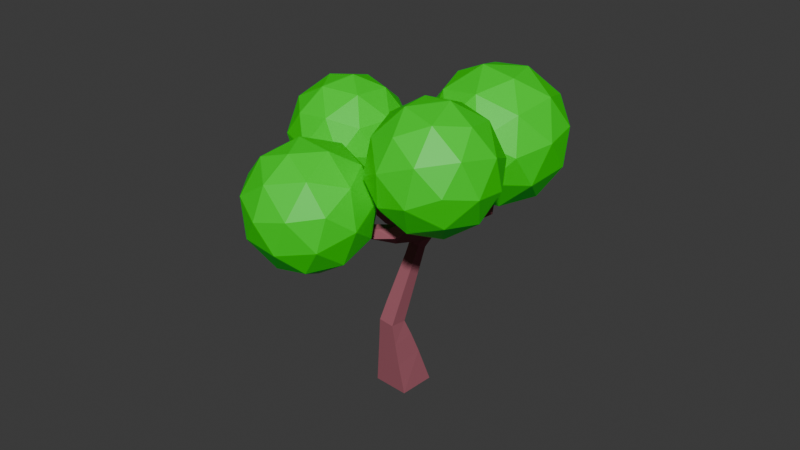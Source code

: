 # Source: Tree2.blend  (saved by Blender 4.3.34; exported with 4.5.12 LTS)
import bpy
from mathutils import Matrix  # noqa: F401  (used for matrix-valued properties, if any)

bpy.ops.wm.read_factory_settings(use_empty=True)
scene = bpy.context.scene
scene.name = 'Scene'

# ---- collections
col_collection = bpy.data.collections.new('Collection'); scene.collection.children.link(col_collection)

# ---- materials (node trees are filled in below, after node groups)
mat_material_001 = bpy.data.materials.new('Material.001')
mat_leave = bpy.data.materials.new('leave')

# ---- material node trees
mat_material_001.use_nodes = True; mat_material_001.node_tree.nodes.clear()
_N = mat_material_001.node_tree.nodes; _L = mat_material_001.node_tree.links
n0 = _N.new('ShaderNodeBsdfPrincipled'); n0.name = 'Principled BSDF'; n0.location = (10, 300)
n0.inputs[0].default_value = (0.3435, 0.1097, 0.1402, 1.0)
n0.inputs[2].default_value = 1.0
n0.inputs[3].default_value = 1.0
n1 = _N.new('ShaderNodeOutputMaterial'); n1.name = 'Material Output'; n1.location = (300, 300)
_L.new(n0.outputs[0], n1.inputs[0])
n1.is_active_output = True
mat_leave.use_nodes = True; mat_leave.node_tree.nodes.clear()
_N = mat_leave.node_tree.nodes; _L = mat_leave.node_tree.links
n0 = _N.new('ShaderNodeBsdfPrincipled'); n0.name = 'Principled BSDF'; n0.location = (10, 300)
n0.inputs[0].default_value = (0.001419, 0.8004, 0.0, 1.0)
n1 = _N.new('ShaderNodeOutputMaterial'); n1.name = 'Material Output'; n1.location = (300, 300)
_L.new(n0.outputs[0], n1.inputs[0])
n1.is_active_output = True

# ---- world
world_world = bpy.data.worlds.new('World'); scene.world = world_world
world_world.use_nodes = True; world_world.node_tree.nodes.clear()
_N = world_world.node_tree.nodes; _L = world_world.node_tree.links
n0 = _N.new('ShaderNodeOutputWorld'); n0.name = 'World Output'; n0.location = (300, 300)
n1 = _N.new('ShaderNodeBackground'); n1.name = 'Background'; n1.location = (10, 300)
n1.inputs[0].default_value = (0.05088, 0.05088, 0.05088, 1.0)
_L.new(n1.outputs[0], n0.inputs[0])
n0.is_active_output = True
world_world.color = (0.05088, 0.05088, 0.05088)
world_world.sun_shadow_jitter_overblur = 0.0

# ---- meshes
me_cube_001 = bpy.data.meshes.new('Cube.001')
me_cube_001.from_pydata([(0.2308, -0.2658, -0.001387), (-0.2675, -0.2223, -0.0051), (-0.2308, 0.2658, 0.001387), (0.2675, 0.2223, 0.0051), (-0.3469, 0.04241, 2.211), (-0.3996, 0.2094, 2.227), (-0.3078, 0.2236, 2.377), (-0.2551, 0.0566, 2.36), (0.7931, 0.7501, 2.498), (0.903, 0.6234, 2.512), (0.7957, 0.5411, 2.612), (0.6858, 0.6677, 2.598), (1.112, -0.7426, 3.129), (1.112, -0.8263, 3.129), (1.059, -0.8266, 3.194), (1.059, -0.743, 3.194), (-0.1611, -1.525, 3.021), (-0.2256, -1.472, 3.021), (-0.2012, -1.443, 3.095), (-0.1367, -1.496, 3.095), (0.0844, -0.3291, 1.011), (-0.1387, -0.3104, 1.022), (-0.1208, -0.08738, 1.008), (0.1024, -0.1061, 0.9962), (-0.7337, -0.2763, 2.729), (-0.7922, -0.1661, 2.759), (-0.7019, -0.1422, 2.847), (-0.6434, -0.2524, 2.817), (0.7888, 0.8627, 3.143), (0.8455, 0.8036, 3.159), (0.7842, 0.7486, 3.173), (0.7275, 0.8077, 3.156), (-0.4448, -0.03778, 2.341), (-0.5195, 0.1031, 2.38), (-0.4041, 0.1336, 2.492), (-0.3293, -0.007221, 2.454), (-0.5233, -0.1026, 2.446), (-0.5936, 0.02997, 2.483), (-0.485, 0.05872, 2.588), (-0.4146, -0.07382, 2.552), (-0.5964, -0.1629, 2.544), (-0.6626, -0.03814, 2.578), (-0.5603, -0.01108, 2.678), (-0.4941, -0.1359, 2.644), (-0.6662, -0.2206, 2.638), (-0.7285, -0.1032, 2.67), (-0.6323, -0.07773, 2.764), (-0.57, -0.1951, 2.732), (0.03412, 0.08293, 2.084), (0.01377, 0.2376, 2.115), (0.0546, 0.2415, 2.252), (0.07949, 0.08788, 2.259), (-0.08783, 0.07897, 2.144), (-0.1025, 0.2315, 2.144), (-0.05873, 0.2357, 2.291), (-0.04411, 0.08316, 2.291), (-0.2126, 0.06148, 2.176), (-0.2283, 0.225, 2.176), (-0.1814, 0.2295, 2.333), (-0.1658, 0.06597, 2.333), (0.2074, 0.3144, 2.146), (0.2879, 0.2008, 2.146), (0.23, 0.1384, 2.269), (0.1571, 0.2787, 2.271), (0.3107, 0.3909, 2.206), (0.3943, 0.273, 2.206), (0.3421, 0.236, 2.336), (0.2585, 0.3539, 2.336), (0.4209, 0.4726, 2.271), (0.5078, 0.3501, 2.271), (0.4535, 0.3116, 2.406), (0.3666, 0.4341, 2.406), (0.5358, 0.5577, 2.338), (0.6261, 0.4305, 2.338), (0.5698, 0.3905, 2.478), (0.4795, 0.5178, 2.478), (0.6545, 0.6456, 2.408), (0.7483, 0.5135, 2.408), (0.6897, 0.4719, 2.553), (0.5959, 0.6041, 2.553), (0.57, -0.7208, 2.653), (0.5709, -0.8558, 2.653), (0.4855, -0.8564, 2.758), (0.4845, -0.7214, 2.758), (0.6653, -0.7246, 2.737), (0.6662, -0.8506, 2.737), (0.5864, -0.8512, 2.834), (0.5855, -0.7252, 2.834), (0.7503, -0.728, 2.812), (0.7512, -0.846, 2.812), (0.6765, -0.8465, 2.903), (0.6757, -0.7286, 2.903), (0.8293, -0.7312, 2.881), (0.8301, -0.8417, 2.881), (0.7602, -0.8421, 2.967), (0.7594, -0.7317, 2.967), (0.9041, -0.7342, 2.947), (0.9049, -0.8376, 2.947), (0.8394, -0.838, 3.027), (0.8387, -0.7347, 3.027), (0.9757, -0.7371, 3.01), (0.9764, -0.8337, 3.01), (0.9153, -0.8341, 3.084), (0.9146, -0.7376, 3.084), (1.045, -0.7399, 3.07), (1.045, -0.8299, 3.07), (0.9884, -0.8303, 3.14), (0.9878, -0.7403, 3.14), (0.3219, -0.9811, 2.617), (0.2168, -0.8945, 2.617), (0.2565, -0.8463, 2.738), (0.3616, -0.933, 2.738), (0.246, -1.067, 2.68), (0.1473, -0.9852, 2.68), (0.1846, -0.94, 2.794), (0.2833, -1.021, 2.794), (0.1783, -1.143, 2.737), (0.08533, -1.066, 2.737), (0.1205, -1.024, 2.844), (0.2135, -1.1, 2.844), (0.1155, -1.214, 2.789), (0.02774, -1.141, 2.789), (0.0609, -1.101, 2.891), (0.1486, -1.173, 2.891), (0.05594, -1.281, 2.839), (-0.02679, -1.213, 2.839), (0.00449, -1.175, 2.935), (0.08722, -1.243, 2.935), (-0.001034, -1.345, 2.887), (-0.07898, -1.281, 2.887), (-0.04951, -1.245, 2.977), (0.02844, -1.309, 2.977), (-0.05598, -1.407, 2.933), (-0.1293, -1.346, 2.933), (-0.1016, -1.313, 3.018), (-0.02825, -1.373, 3.018), (-0.1092, -1.467, 2.978), (-0.1781, -1.41, 2.978), (-0.1521, -1.379, 3.057), (-0.0832, -1.435, 3.057), (0.2364, 0.05883, 2.142), (0.1048, 0.02381, 2.142), (0.2683, -0.05808, 2.195), (0.1352, -0.0935, 2.195), (0.121, -0.03998, 2.321), (0.2541, -0.004566, 2.321), (0.301, -0.1779, 2.248), (0.1664, -0.2138, 2.248), (0.152, -0.1596, 2.376), (0.2867, -0.1238, 2.376), (0.3343, -0.2997, 2.303), (0.198, -0.336, 2.303), (0.1835, -0.2812, 2.432), (0.3197, -0.245, 2.432), (0.3679, -0.423, 2.358), (0.2301, -0.4597, 2.358), (0.2154, -0.4043, 2.489), (0.3532, -0.3676, 2.489), (0.4019, -0.5475, 2.414), (0.2625, -0.5846, 2.414), (0.2476, -0.5285, 2.546), (0.387, -0.4914, 2.546), (0.4361, -0.6729, 2.47), (0.2951, -0.7104, 2.47), (0.28, -0.6538, 2.604), (0.421, -0.6162, 2.604), (0.11, -0.2336, 1.273), (-0.09348, -0.2145, 1.294), (-0.08206, -0.02056, 1.227), (0.1214, -0.03967, 1.207), (0.1273, -0.1661, 1.451), (-0.06232, -0.1483, 1.47), (-0.05168, 0.03242, 1.408), (0.1379, 0.01461, 1.389), (0.1429, -0.1053, 1.611), (-0.03427, -0.08871, 1.629), (-0.02432, 0.08012, 1.571), (0.1528, 0.06348, 1.553), (0.1574, -0.04859, 1.76), (-0.008057, -0.03304, 1.777), (0.001239, 0.1247, 1.722), (0.1667, 0.1091, 1.706), (0.1713, 0.005384, 1.902), (0.01687, 0.01989, 1.918), (0.02554, 0.1671, 1.867), (0.18, 0.1526, 1.851), (0.1846, 0.05723, 2.038), (0.04888, 0.2078, 2.006), (0.1927, 0.1943, 1.991), (0.1628, -0.2935, 0.4173), (-0.2113, -0.2608, 0.4173), (-0.1793, 0.1055, 0.4935), (0.1949, 0.07284, 0.4935), (0.1205, -0.3117, 0.7224), (-0.1728, -0.286, 0.7224), (-0.1477, 0.001142, 0.7822), (0.1456, -0.02448, 0.7822), (0.796, 0.7912, 2.71), (0.8929, 0.6901, 2.738), (0.7881, 0.596, 2.761), (0.6911, 0.6971, 2.733), (0.7939, 0.812, 2.836), (0.8791, 0.7232, 2.861), (0.787, 0.6405, 2.881), (0.7017, 0.7293, 2.857), (0.792, 0.8302, 2.946), (0.867, 0.7521, 2.968), (0.786, 0.6794, 2.986), (0.711, 0.7575, 2.965), (0.7904, 0.847, 3.048), (0.8559, 0.7787, 3.067), (0.7851, 0.7151, 3.083), (0.7195, 0.7834, 3.064), (0.2308, -0.2658, -0.001387), (-0.2675, -0.2223, -0.0051), (-0.2308, 0.2658, 0.001387), (0.2675, 0.2223, 0.0051)], [], [(24, 25, 45, 44), (47, 44, 40, 43), (46, 47, 43, 42), (45, 46, 42, 41), (163, 108, 109), (44, 45, 41, 40), (43, 40, 36, 39), (42, 43, 39, 38), (41, 42, 38, 37), (40, 41, 37, 36), (39, 36, 32, 35), (38, 39, 35, 34), (60, 49, 50, 63), (37, 38, 34, 33), (186, 188, 61, 140), (36, 37, 33, 32), (80, 81, 162), (35, 32, 4, 7), (34, 35, 7, 6), (33, 34, 6, 5), (187, 49, 60, 188), (48, 141, 51), (82, 83, 110, 111), (81, 82, 111, 108), (164, 163, 109, 110), (140, 61, 62), (32, 33, 5, 4), (31, 30, 29, 28), (188, 60, 61), (27, 26, 25, 24), (19, 18, 17, 16), (187, 48, 49), (15, 14, 13, 12), (83, 165, 164, 110), (162, 81, 108, 163), (51, 62, 63, 50), (80, 162, 165, 83), (186, 140, 141, 48), (25, 26, 46, 45), (26, 27, 47, 46), (27, 24, 44, 47), (52, 53, 49, 48), (53, 54, 50, 49), (54, 55, 51, 50), (55, 52, 48, 51), (56, 57, 53, 52), (57, 58, 54, 53), (58, 59, 55, 54), (59, 56, 52, 55), (4, 5, 57, 56), (5, 6, 58, 57), (6, 7, 59, 58), (7, 4, 56, 59), (64, 65, 61, 60), (65, 66, 62, 61), (66, 67, 63, 62), (67, 64, 60, 63), (68, 69, 65, 64), (69, 70, 66, 65), (70, 71, 67, 66), (71, 68, 64, 67), (72, 73, 69, 68), (73, 74, 70, 69), (74, 75, 71, 70), (75, 72, 68, 71), (76, 77, 73, 72), (77, 78, 74, 73), (78, 79, 75, 74), (79, 76, 72, 75), (8, 9, 77, 76), (9, 10, 78, 77), (10, 11, 79, 78), (11, 8, 76, 79), (84, 85, 81, 80), (85, 86, 82, 81), (86, 87, 83, 82), (87, 84, 80, 83), (88, 89, 85, 84), (89, 90, 86, 85), (90, 91, 87, 86), (91, 88, 84, 87), (92, 93, 89, 88), (93, 94, 90, 89), (94, 95, 91, 90), (95, 92, 88, 91), (96, 97, 93, 92), (97, 98, 94, 93), (98, 99, 95, 94), (99, 96, 92, 95), (100, 101, 97, 96), (101, 102, 98, 97), (102, 103, 99, 98), (103, 100, 96, 99), (104, 105, 101, 100), (105, 106, 102, 101), (106, 107, 103, 102), (107, 104, 100, 103), (12, 13, 105, 104), (13, 14, 106, 105), (14, 15, 107, 106), (15, 12, 104, 107), (112, 113, 109, 108), (113, 114, 110, 109), (114, 115, 111, 110), (115, 112, 108, 111), (116, 117, 113, 112), (117, 118, 114, 113), (118, 119, 115, 114), (119, 116, 112, 115), (120, 121, 117, 116), (121, 122, 118, 117), (122, 123, 119, 118), (123, 120, 116, 119), (124, 125, 121, 120), (125, 126, 122, 121), (126, 127, 123, 122), (127, 124, 120, 123), (128, 129, 125, 124), (129, 130, 126, 125), (130, 131, 127, 126), (131, 128, 124, 127), (132, 133, 129, 128), (133, 134, 130, 129), (134, 135, 131, 130), (135, 132, 128, 131), (136, 137, 133, 132), (137, 138, 134, 133), (138, 139, 135, 134), (139, 136, 132, 135), (16, 17, 137, 136), (17, 18, 138, 137), (18, 19, 139, 138), (19, 16, 136, 139), (142, 143, 141, 140), (143, 144, 51, 141), (144, 145, 62, 51), (145, 142, 140, 62), (146, 147, 143, 142), (147, 148, 144, 143), (148, 149, 145, 144), (149, 146, 142, 145), (150, 151, 147, 146), (151, 152, 148, 147), (152, 153, 149, 148), (153, 150, 146, 149), (154, 155, 151, 150), (155, 156, 152, 151), (156, 157, 153, 152), (157, 154, 150, 153), (158, 159, 155, 154), (159, 160, 156, 155), (160, 161, 157, 156), (161, 158, 154, 157), (162, 163, 159, 158), (163, 164, 160, 159), (164, 165, 161, 160), (165, 162, 158, 161), (166, 167, 21, 20), (167, 168, 22, 21), (168, 169, 23, 22), (169, 166, 20, 23), (170, 171, 167, 166), (171, 172, 168, 167), (172, 173, 169, 168), (173, 170, 166, 169), (174, 175, 171, 170), (175, 176, 172, 171), (176, 177, 173, 172), (177, 174, 170, 173), (178, 179, 175, 174), (179, 180, 176, 175), (180, 181, 177, 176), (181, 178, 174, 177), (182, 183, 179, 178), (183, 184, 180, 179), (184, 185, 181, 180), (185, 182, 178, 181), (186, 48, 183, 182), (48, 187, 184, 183), (187, 188, 185, 184), (188, 186, 182, 185), (189, 190, 1, 0), (190, 191, 2, 1), (191, 192, 3, 2), (192, 189, 0, 3), (193, 194, 190, 189), (194, 195, 191, 190), (195, 196, 192, 191), (196, 193, 189, 192), (20, 21, 194, 193), (21, 22, 195, 194), (22, 23, 196, 195), (23, 20, 193, 196), (197, 198, 9, 8), (198, 199, 10, 9), (199, 200, 11, 10), (200, 197, 8, 11), (201, 202, 198, 197), (202, 203, 199, 198), (203, 204, 200, 199), (204, 201, 197, 200), (205, 206, 202, 201), (206, 207, 203, 202), (207, 208, 204, 203), (208, 205, 201, 204), (209, 210, 206, 205), (210, 211, 207, 206), (211, 212, 208, 207), (212, 209, 205, 208), (28, 29, 210, 209), (29, 30, 211, 210), (30, 31, 212, 211), (31, 28, 209, 212), (213, 214, 215, 216)])
me_cube_001.materials.append(mat_material_001)
me_cube_001.update()
me_icosphere = bpy.data.meshes.new('Icosphere')
me_icosphere.from_pydata([(0.0, 0.0, -1.0), (0.7236, -0.5257, -0.4472), (-0.2764, -0.8506, -0.4472), (-0.8944, 0.0, -0.4472), (-0.2764, 0.8506, -0.4472), (0.7236, 0.5257, -0.4472), (0.2764, -0.8506, 0.4472), (-0.7236, -0.5257, 0.4472), (-0.7236, 0.5257, 0.4472), (0.2764, 0.8506, 0.4472), (0.8944, 0.0, 0.4472), (0.0, 0.0, 1.0), (-0.1625, -0.5, -0.8507), (0.4253, -0.309, -0.8507), (0.2629, -0.809, -0.5257), (0.8506, 0.0, -0.5257), (0.4253, 0.309, -0.8507), (-0.5257, 0.0, -0.8507), (-0.6882, -0.5, -0.5257), (-0.1625, 0.5, -0.8507), (-0.6882, 0.5, -0.5257), (0.2629, 0.809, -0.5257), (0.9511, -0.309, 0.0), (0.9511, 0.309, 0.0), (0.0, -1.0, 0.0), (0.5878, -0.809, 0.0), (-0.9511, -0.309, 0.0), (-0.5878, -0.809, 0.0), (-0.5878, 0.809, 0.0), (-0.9511, 0.309, 0.0), (0.5878, 0.809, 0.0), (0.0, 1.0, 0.0), (0.6882, -0.5, 0.5257), (-0.2629, -0.809, 0.5257), (-0.8506, 0.0, 0.5257), (-0.2629, 0.809, 0.5257), (0.6882, 0.5, 0.5257), (0.1625, -0.5, 0.8507), (0.5257, 0.0, 0.8507), (-0.4253, -0.309, 0.8507), (-0.4253, 0.309, 0.8507), (0.1625, 0.5, 0.8507)], [], [(0, 13, 12), (1, 13, 15), (0, 12, 17), (0, 17, 19), (0, 19, 16), (1, 15, 22), (2, 14, 24), (3, 18, 26), (4, 20, 28), (5, 21, 30), (1, 22, 25), (2, 24, 27), (3, 26, 29), (4, 28, 31), (5, 30, 23), (6, 32, 37), (7, 33, 39), (8, 34, 40), (9, 35, 41), (10, 36, 38), (38, 41, 11), (38, 36, 41), (36, 9, 41), (41, 40, 11), (41, 35, 40), (35, 8, 40), (40, 39, 11), (40, 34, 39), (34, 7, 39), (39, 37, 11), (39, 33, 37), (33, 6, 37), (37, 38, 11), (37, 32, 38), (32, 10, 38), (23, 36, 10), (23, 30, 36), (30, 9, 36), (31, 35, 9), (31, 28, 35), (28, 8, 35), (29, 34, 8), (29, 26, 34), (26, 7, 34), (27, 33, 7), (27, 24, 33), (24, 6, 33), (25, 32, 6), (25, 22, 32), (22, 10, 32), (30, 31, 9), (30, 21, 31), (21, 4, 31), (28, 29, 8), (28, 20, 29), (20, 3, 29), (26, 27, 7), (26, 18, 27), (18, 2, 27), (24, 25, 6), (24, 14, 25), (14, 1, 25), (22, 23, 10), (22, 15, 23), (15, 5, 23), (16, 21, 5), (16, 19, 21), (19, 4, 21), (19, 20, 4), (19, 17, 20), (17, 3, 20), (17, 18, 3), (17, 12, 18), (12, 2, 18), (15, 16, 5), (15, 13, 16), (13, 0, 16), (12, 14, 2), (12, 13, 14), (13, 1, 14)])
_uv = me_icosphere.uv_layers.new(name='UVMap')
_uv.uv.foreach_set('vector', [0.1818, 0.0, 0.2273, 0.07873, 0.1364, 0.07873, 0.2727, 0.1575, 0.3182, 0.07873, 0.3636, 0.1575, 0.9091, 0.0, 0.9545, 0.07873, 0.8636, 0.07873, 0.7273, 0.0, 0.7727, 0.07873, 0.6818, 0.07873, 0.5455, 0.0, 0.5909, 0.07873, 0.5, 0.07873, 0.2727, 0.1575, 0.3636, 0.1575, 0.3182, 0.2362, 0.09091, 0.1575, 0.1818, 0.1575, 0.1364, 0.2362, 0.8182, 0.1575, 0.9091, 0.1575, 0.8636, 0.2362, 0.6364, 0.1575, 0.7273, 0.1575, 0.6818, 0.2362, 0.4545, 0.1575, 0.5455, 0.1575, 0.5, 0.2362, 0.2727, 0.1575, 0.3182, 0.2362, 0.2273, 0.2362, 0.09091, 0.1575, 0.1364, 0.2362, 0.04546, 0.2362, 0.8182, 0.1575, 0.8636, 0.2362, 0.7727, 0.2362, 0.6364, 0.1575, 0.6818, 0.2362, 0.5909, 0.2362, 0.4545, 0.1575, 0.5, 0.2362, 0.4091, 0.2362, 0.1818, 0.3149, 0.2727, 0.3149, 0.2273, 0.3937, 0.0, 0.3149, 0.09091, 0.3149, 0.04546, 0.3937, 0.7273, 0.3149, 0.8182, 0.3149, 0.7727, 0.3937, 0.5455, 0.3149, 0.6364, 0.3149, 0.5909, 0.3937, 0.3636, 0.3149, 0.4545, 0.3149, 0.4091, 0.3937, 0.4091, 0.3937, 0.5, 0.3937, 0.4545, 0.4724, 0.4091, 0.3937, 0.4545, 0.3149, 0.5, 0.3937, 0.4545, 0.3149, 0.5455, 0.3149, 0.5, 0.3937, 0.5909, 0.3937, 0.6818, 0.3937, 0.6364, 0.4724, 0.5909, 0.3937, 0.6364, 0.3149, 0.6818, 0.3937, 0.6364, 0.3149, 0.7273, 0.3149, 0.6818, 0.3937, 0.7727, 0.3937, 0.8636, 0.3937, 0.8182, 0.4724, 0.7727, 0.3937, 0.8182, 0.3149, 0.8636, 0.3937, 0.8182, 0.3149, 0.9091, 0.3149, 0.8636, 0.3937, 0.04546, 0.3937, 0.1364, 0.3937, 0.09091, 0.4724, 0.04546, 0.3937, 0.09091, 0.3149, 0.1364, 0.3937, 0.09091, 0.3149, 0.1818, 0.3149, 0.1364, 0.3937, 0.2273, 0.3937, 0.3182, 0.3937, 0.2727, 0.4724, 0.2273, 0.3937, 0.2727, 0.3149, 0.3182, 0.3937, 0.2727, 0.3149, 0.3636, 0.3149, 0.3182, 0.3937, 0.4091, 0.2362, 0.4545, 0.3149, 0.3636, 0.3149, 0.4091, 0.2362, 0.5, 0.2362, 0.4545, 0.3149, 0.5, 0.2362, 0.5455, 0.3149, 0.4545, 0.3149, 0.5909, 0.2362, 0.6364, 0.3149, 0.5455, 0.3149, 0.5909, 0.2362, 0.6818, 0.2362, 0.6364, 0.3149, 0.6818, 0.2362, 0.7273, 0.3149, 0.6364, 0.3149, 0.7727, 0.2362, 0.8182, 0.3149, 0.7273, 0.3149, 0.7727, 0.2362, 0.8636, 0.2362, 0.8182, 0.3149, 0.8636, 0.2362, 0.9091, 0.3149, 0.8182, 0.3149, 0.04546, 0.2362, 0.09091, 0.3149, 0.0, 0.3149, 0.04546, 0.2362, 0.1364, 0.2362, 0.09091, 0.3149, 0.1364, 0.2362, 0.1818, 0.3149, 0.09091, 0.3149, 0.2273, 0.2362, 0.2727, 0.3149, 0.1818, 0.3149, 0.2273, 0.2362, 0.3182, 0.2362, 0.2727, 0.3149, 0.3182, 0.2362, 0.3636, 0.3149, 0.2727, 0.3149, 0.5, 0.2362, 0.5909, 0.2362, 0.5455, 0.3149, 0.5, 0.2362, 0.5455, 0.1575, 0.5909, 0.2362, 0.5455, 0.1575, 0.6364, 0.1575, 0.5909, 0.2362, 0.6818, 0.2362, 0.7727, 0.2362, 0.7273, 0.3149, 0.6818, 0.2362, 0.7273, 0.1575, 0.7727, 0.2362, 0.7273, 0.1575, 0.8182, 0.1575, 0.7727, 0.2362, 0.8636, 0.2362, 0.9545, 0.2362, 0.9091, 0.3149, 0.8636, 0.2362, 0.9091, 0.1575, 0.9545, 0.2362, 0.9091, 0.1575, 1.0, 0.1575, 0.9545, 0.2362, 0.1364, 0.2362, 0.2273, 0.2362, 0.1818, 0.3149, 0.1364, 0.2362, 0.1818, 0.1575, 0.2273, 0.2362, 0.1818, 0.1575, 0.2727, 0.1575, 0.2273, 0.2362, 0.3182, 0.2362, 0.4091, 0.2362, 0.3636, 0.3149, 0.3182, 0.2362, 0.3636, 0.1575, 0.4091, 0.2362, 0.3636, 0.1575, 0.4545, 0.1575, 0.4091, 0.2362, 0.5, 0.07873, 0.5455, 0.1575, 0.4545, 0.1575, 0.5, 0.07873, 0.5909, 0.07873, 0.5455, 0.1575, 0.5909, 0.07873, 0.6364, 0.1575, 0.5455, 0.1575, 0.6818, 0.07873, 0.7273, 0.1575, 0.6364, 0.1575, 0.6818, 0.07873, 0.7727, 0.07873, 0.7273, 0.1575, 0.7727, 0.07873, 0.8182, 0.1575, 0.7273, 0.1575, 0.8636, 0.07873, 0.9091, 0.1575, 0.8182, 0.1575, 0.8636, 0.07873, 0.9545, 0.07873, 0.9091, 0.1575, 0.9545, 0.07873, 1.0, 0.1575, 0.9091, 0.1575, 0.3636, 0.1575, 0.4091, 0.07873, 0.4545, 0.1575, 0.3636, 0.1575, 0.3182, 0.07873, 0.4091, 0.07873, 0.3182, 0.07873, 0.3636, 0.0, 0.4091, 0.07873, 0.1364, 0.07873, 0.1818, 0.1575, 0.09091, 0.1575, 0.1364, 0.07873, 0.2273, 0.07873, 0.1818, 0.1575, 0.2273, 0.07873, 0.2727, 0.1575, 0.1818, 0.1575])
me_icosphere.materials.append(mat_leave)
me_icosphere.materials.append(None)
me_icosphere.update()
me_icosphere_001 = bpy.data.meshes.new('Icosphere.001')
me_icosphere_001.from_pydata([(0.0, 0.0, -1.0), (0.7236, -0.5257, -0.4472), (-0.2764, -0.8506, -0.4472), (-0.8944, 0.0, -0.4472), (-0.2764, 0.8506, -0.4472), (0.7236, 0.5257, -0.4472), (0.2764, -0.8506, 0.4472), (-0.7236, -0.5257, 0.4472), (-0.7236, 0.5257, 0.4472), (0.2764, 0.8506, 0.4472), (0.8944, 0.0, 0.4472), (0.0, 0.0, 1.0), (-0.1625, -0.5, -0.8507), (0.4253, -0.309, -0.8507), (0.2629, -0.809, -0.5257), (0.8506, 0.0, -0.5257), (0.4253, 0.309, -0.8507), (-0.5257, 0.0, -0.8507), (-0.6882, -0.5, -0.5257), (-0.1625, 0.5, -0.8507), (-0.6882, 0.5, -0.5257), (0.2629, 0.809, -0.5257), (0.9511, -0.309, 0.0), (0.9511, 0.309, 0.0), (0.0, -1.0, 0.0), (0.5878, -0.809, 0.0), (-0.9511, -0.309, 0.0), (-0.5878, -0.809, 0.0), (-0.5878, 0.809, 0.0), (-0.9511, 0.309, 0.0), (0.5878, 0.809, 0.0), (0.0, 1.0, 0.0), (0.6882, -0.5, 0.5257), (-0.2629, -0.809, 0.5257), (-0.8506, 0.0, 0.5257), (-0.2629, 0.809, 0.5257), (0.6882, 0.5, 0.5257), (0.1625, -0.5, 0.8507), (0.5257, 0.0, 0.8507), (-0.4253, -0.309, 0.8507), (-0.4253, 0.309, 0.8507), (0.1625, 0.5, 0.8507)], [], [(0, 13, 12), (1, 13, 15), (0, 12, 17), (0, 17, 19), (0, 19, 16), (1, 15, 22), (2, 14, 24), (3, 18, 26), (4, 20, 28), (5, 21, 30), (1, 22, 25), (2, 24, 27), (3, 26, 29), (4, 28, 31), (5, 30, 23), (6, 32, 37), (7, 33, 39), (8, 34, 40), (9, 35, 41), (10, 36, 38), (38, 41, 11), (38, 36, 41), (36, 9, 41), (41, 40, 11), (41, 35, 40), (35, 8, 40), (40, 39, 11), (40, 34, 39), (34, 7, 39), (39, 37, 11), (39, 33, 37), (33, 6, 37), (37, 38, 11), (37, 32, 38), (32, 10, 38), (23, 36, 10), (23, 30, 36), (30, 9, 36), (31, 35, 9), (31, 28, 35), (28, 8, 35), (29, 34, 8), (29, 26, 34), (26, 7, 34), (27, 33, 7), (27, 24, 33), (24, 6, 33), (25, 32, 6), (25, 22, 32), (22, 10, 32), (30, 31, 9), (30, 21, 31), (21, 4, 31), (28, 29, 8), (28, 20, 29), (20, 3, 29), (26, 27, 7), (26, 18, 27), (18, 2, 27), (24, 25, 6), (24, 14, 25), (14, 1, 25), (22, 23, 10), (22, 15, 23), (15, 5, 23), (16, 21, 5), (16, 19, 21), (19, 4, 21), (19, 20, 4), (19, 17, 20), (17, 3, 20), (17, 18, 3), (17, 12, 18), (12, 2, 18), (15, 16, 5), (15, 13, 16), (13, 0, 16), (12, 14, 2), (12, 13, 14), (13, 1, 14)])
_uv = me_icosphere_001.uv_layers.new(name='UVMap')
_uv.uv.foreach_set('vector', [0.1818, 0.0, 0.2273, 0.07873, 0.1364, 0.07873, 0.2727, 0.1575, 0.3182, 0.07873, 0.3636, 0.1575, 0.9091, 0.0, 0.9545, 0.07873, 0.8636, 0.07873, 0.7273, 0.0, 0.7727, 0.07873, 0.6818, 0.07873, 0.5455, 0.0, 0.5909, 0.07873, 0.5, 0.07873, 0.2727, 0.1575, 0.3636, 0.1575, 0.3182, 0.2362, 0.09091, 0.1575, 0.1818, 0.1575, 0.1364, 0.2362, 0.8182, 0.1575, 0.9091, 0.1575, 0.8636, 0.2362, 0.6364, 0.1575, 0.7273, 0.1575, 0.6818, 0.2362, 0.4545, 0.1575, 0.5455, 0.1575, 0.5, 0.2362, 0.2727, 0.1575, 0.3182, 0.2362, 0.2273, 0.2362, 0.09091, 0.1575, 0.1364, 0.2362, 0.04546, 0.2362, 0.8182, 0.1575, 0.8636, 0.2362, 0.7727, 0.2362, 0.6364, 0.1575, 0.6818, 0.2362, 0.5909, 0.2362, 0.4545, 0.1575, 0.5, 0.2362, 0.4091, 0.2362, 0.1818, 0.3149, 0.2727, 0.3149, 0.2273, 0.3937, 0.0, 0.3149, 0.09091, 0.3149, 0.04546, 0.3937, 0.7273, 0.3149, 0.8182, 0.3149, 0.7727, 0.3937, 0.5455, 0.3149, 0.6364, 0.3149, 0.5909, 0.3937, 0.3636, 0.3149, 0.4545, 0.3149, 0.4091, 0.3937, 0.4091, 0.3937, 0.5, 0.3937, 0.4545, 0.4724, 0.4091, 0.3937, 0.4545, 0.3149, 0.5, 0.3937, 0.4545, 0.3149, 0.5455, 0.3149, 0.5, 0.3937, 0.5909, 0.3937, 0.6818, 0.3937, 0.6364, 0.4724, 0.5909, 0.3937, 0.6364, 0.3149, 0.6818, 0.3937, 0.6364, 0.3149, 0.7273, 0.3149, 0.6818, 0.3937, 0.7727, 0.3937, 0.8636, 0.3937, 0.8182, 0.4724, 0.7727, 0.3937, 0.8182, 0.3149, 0.8636, 0.3937, 0.8182, 0.3149, 0.9091, 0.3149, 0.8636, 0.3937, 0.04546, 0.3937, 0.1364, 0.3937, 0.09091, 0.4724, 0.04546, 0.3937, 0.09091, 0.3149, 0.1364, 0.3937, 0.09091, 0.3149, 0.1818, 0.3149, 0.1364, 0.3937, 0.2273, 0.3937, 0.3182, 0.3937, 0.2727, 0.4724, 0.2273, 0.3937, 0.2727, 0.3149, 0.3182, 0.3937, 0.2727, 0.3149, 0.3636, 0.3149, 0.3182, 0.3937, 0.4091, 0.2362, 0.4545, 0.3149, 0.3636, 0.3149, 0.4091, 0.2362, 0.5, 0.2362, 0.4545, 0.3149, 0.5, 0.2362, 0.5455, 0.3149, 0.4545, 0.3149, 0.5909, 0.2362, 0.6364, 0.3149, 0.5455, 0.3149, 0.5909, 0.2362, 0.6818, 0.2362, 0.6364, 0.3149, 0.6818, 0.2362, 0.7273, 0.3149, 0.6364, 0.3149, 0.7727, 0.2362, 0.8182, 0.3149, 0.7273, 0.3149, 0.7727, 0.2362, 0.8636, 0.2362, 0.8182, 0.3149, 0.8636, 0.2362, 0.9091, 0.3149, 0.8182, 0.3149, 0.04546, 0.2362, 0.09091, 0.3149, 0.0, 0.3149, 0.04546, 0.2362, 0.1364, 0.2362, 0.09091, 0.3149, 0.1364, 0.2362, 0.1818, 0.3149, 0.09091, 0.3149, 0.2273, 0.2362, 0.2727, 0.3149, 0.1818, 0.3149, 0.2273, 0.2362, 0.3182, 0.2362, 0.2727, 0.3149, 0.3182, 0.2362, 0.3636, 0.3149, 0.2727, 0.3149, 0.5, 0.2362, 0.5909, 0.2362, 0.5455, 0.3149, 0.5, 0.2362, 0.5455, 0.1575, 0.5909, 0.2362, 0.5455, 0.1575, 0.6364, 0.1575, 0.5909, 0.2362, 0.6818, 0.2362, 0.7727, 0.2362, 0.7273, 0.3149, 0.6818, 0.2362, 0.7273, 0.1575, 0.7727, 0.2362, 0.7273, 0.1575, 0.8182, 0.1575, 0.7727, 0.2362, 0.8636, 0.2362, 0.9545, 0.2362, 0.9091, 0.3149, 0.8636, 0.2362, 0.9091, 0.1575, 0.9545, 0.2362, 0.9091, 0.1575, 1.0, 0.1575, 0.9545, 0.2362, 0.1364, 0.2362, 0.2273, 0.2362, 0.1818, 0.3149, 0.1364, 0.2362, 0.1818, 0.1575, 0.2273, 0.2362, 0.1818, 0.1575, 0.2727, 0.1575, 0.2273, 0.2362, 0.3182, 0.2362, 0.4091, 0.2362, 0.3636, 0.3149, 0.3182, 0.2362, 0.3636, 0.1575, 0.4091, 0.2362, 0.3636, 0.1575, 0.4545, 0.1575, 0.4091, 0.2362, 0.5, 0.07873, 0.5455, 0.1575, 0.4545, 0.1575, 0.5, 0.07873, 0.5909, 0.07873, 0.5455, 0.1575, 0.5909, 0.07873, 0.6364, 0.1575, 0.5455, 0.1575, 0.6818, 0.07873, 0.7273, 0.1575, 0.6364, 0.1575, 0.6818, 0.07873, 0.7727, 0.07873, 0.7273, 0.1575, 0.7727, 0.07873, 0.8182, 0.1575, 0.7273, 0.1575, 0.8636, 0.07873, 0.9091, 0.1575, 0.8182, 0.1575, 0.8636, 0.07873, 0.9545, 0.07873, 0.9091, 0.1575, 0.9545, 0.07873, 1.0, 0.1575, 0.9091, 0.1575, 0.3636, 0.1575, 0.4091, 0.07873, 0.4545, 0.1575, 0.3636, 0.1575, 0.3182, 0.07873, 0.4091, 0.07873, 0.3182, 0.07873, 0.3636, 0.0, 0.4091, 0.07873, 0.1364, 0.07873, 0.1818, 0.1575, 0.09091, 0.1575, 0.1364, 0.07873, 0.2273, 0.07873, 0.1818, 0.1575, 0.2273, 0.07873, 0.2727, 0.1575, 0.1818, 0.1575])
me_icosphere_001.materials.append(mat_leave)
me_icosphere_001.materials.append(None)
me_icosphere_001.update()
me_icosphere_002 = bpy.data.meshes.new('Icosphere.002')
me_icosphere_002.from_pydata([(0.0, 0.0, -1.0), (0.7236, -0.5257, -0.4472), (-0.2764, -0.8506, -0.4472), (-0.8944, 0.0, -0.4472), (-0.2764, 0.8506, -0.4472), (0.7236, 0.5257, -0.4472), (0.2764, -0.8506, 0.4472), (-0.7236, -0.5257, 0.4472), (-0.7236, 0.5257, 0.4472), (0.2764, 0.8506, 0.4472), (0.8944, 0.0, 0.4472), (0.0, 0.0, 1.0), (-0.1625, -0.5, -0.8507), (0.4253, -0.309, -0.8507), (0.2629, -0.809, -0.5257), (0.8506, 0.0, -0.5257), (0.4253, 0.309, -0.8507), (-0.5257, 0.0, -0.8507), (-0.6882, -0.5, -0.5257), (-0.1625, 0.5, -0.8507), (-0.6882, 0.5, -0.5257), (0.2629, 0.809, -0.5257), (0.9511, -0.309, 0.0), (0.9511, 0.309, 0.0), (0.0, -1.0, 0.0), (0.5878, -0.809, 0.0), (-0.9511, -0.309, 0.0), (-0.5878, -0.809, 0.0), (-0.5878, 0.809, 0.0), (-0.9511, 0.309, 0.0), (0.5878, 0.809, 0.0), (0.0, 1.0, 0.0), (0.6882, -0.5, 0.5257), (-0.2629, -0.809, 0.5257), (-0.8506, 0.0, 0.5257), (-0.2629, 0.809, 0.5257), (0.6882, 0.5, 0.5257), (0.1625, -0.5, 0.8507), (0.5257, 0.0, 0.8507), (-0.4253, -0.309, 0.8507), (-0.4253, 0.309, 0.8507), (0.1625, 0.5, 0.8507)], [], [(0, 13, 12), (1, 13, 15), (0, 12, 17), (0, 17, 19), (0, 19, 16), (1, 15, 22), (2, 14, 24), (3, 18, 26), (4, 20, 28), (5, 21, 30), (1, 22, 25), (2, 24, 27), (3, 26, 29), (4, 28, 31), (5, 30, 23), (6, 32, 37), (7, 33, 39), (8, 34, 40), (9, 35, 41), (10, 36, 38), (38, 41, 11), (38, 36, 41), (36, 9, 41), (41, 40, 11), (41, 35, 40), (35, 8, 40), (40, 39, 11), (40, 34, 39), (34, 7, 39), (39, 37, 11), (39, 33, 37), (33, 6, 37), (37, 38, 11), (37, 32, 38), (32, 10, 38), (23, 36, 10), (23, 30, 36), (30, 9, 36), (31, 35, 9), (31, 28, 35), (28, 8, 35), (29, 34, 8), (29, 26, 34), (26, 7, 34), (27, 33, 7), (27, 24, 33), (24, 6, 33), (25, 32, 6), (25, 22, 32), (22, 10, 32), (30, 31, 9), (30, 21, 31), (21, 4, 31), (28, 29, 8), (28, 20, 29), (20, 3, 29), (26, 27, 7), (26, 18, 27), (18, 2, 27), (24, 25, 6), (24, 14, 25), (14, 1, 25), (22, 23, 10), (22, 15, 23), (15, 5, 23), (16, 21, 5), (16, 19, 21), (19, 4, 21), (19, 20, 4), (19, 17, 20), (17, 3, 20), (17, 18, 3), (17, 12, 18), (12, 2, 18), (15, 16, 5), (15, 13, 16), (13, 0, 16), (12, 14, 2), (12, 13, 14), (13, 1, 14)])
_uv = me_icosphere_002.uv_layers.new(name='UVMap')
_uv.uv.foreach_set('vector', [0.1818, 0.0, 0.2273, 0.07873, 0.1364, 0.07873, 0.2727, 0.1575, 0.3182, 0.07873, 0.3636, 0.1575, 0.9091, 0.0, 0.9545, 0.07873, 0.8636, 0.07873, 0.7273, 0.0, 0.7727, 0.07873, 0.6818, 0.07873, 0.5455, 0.0, 0.5909, 0.07873, 0.5, 0.07873, 0.2727, 0.1575, 0.3636, 0.1575, 0.3182, 0.2362, 0.09091, 0.1575, 0.1818, 0.1575, 0.1364, 0.2362, 0.8182, 0.1575, 0.9091, 0.1575, 0.8636, 0.2362, 0.6364, 0.1575, 0.7273, 0.1575, 0.6818, 0.2362, 0.4545, 0.1575, 0.5455, 0.1575, 0.5, 0.2362, 0.2727, 0.1575, 0.3182, 0.2362, 0.2273, 0.2362, 0.09091, 0.1575, 0.1364, 0.2362, 0.04546, 0.2362, 0.8182, 0.1575, 0.8636, 0.2362, 0.7727, 0.2362, 0.6364, 0.1575, 0.6818, 0.2362, 0.5909, 0.2362, 0.4545, 0.1575, 0.5, 0.2362, 0.4091, 0.2362, 0.1818, 0.3149, 0.2727, 0.3149, 0.2273, 0.3937, 0.0, 0.3149, 0.09091, 0.3149, 0.04546, 0.3937, 0.7273, 0.3149, 0.8182, 0.3149, 0.7727, 0.3937, 0.5455, 0.3149, 0.6364, 0.3149, 0.5909, 0.3937, 0.3636, 0.3149, 0.4545, 0.3149, 0.4091, 0.3937, 0.4091, 0.3937, 0.5, 0.3937, 0.4545, 0.4724, 0.4091, 0.3937, 0.4545, 0.3149, 0.5, 0.3937, 0.4545, 0.3149, 0.5455, 0.3149, 0.5, 0.3937, 0.5909, 0.3937, 0.6818, 0.3937, 0.6364, 0.4724, 0.5909, 0.3937, 0.6364, 0.3149, 0.6818, 0.3937, 0.6364, 0.3149, 0.7273, 0.3149, 0.6818, 0.3937, 0.7727, 0.3937, 0.8636, 0.3937, 0.8182, 0.4724, 0.7727, 0.3937, 0.8182, 0.3149, 0.8636, 0.3937, 0.8182, 0.3149, 0.9091, 0.3149, 0.8636, 0.3937, 0.04546, 0.3937, 0.1364, 0.3937, 0.09091, 0.4724, 0.04546, 0.3937, 0.09091, 0.3149, 0.1364, 0.3937, 0.09091, 0.3149, 0.1818, 0.3149, 0.1364, 0.3937, 0.2273, 0.3937, 0.3182, 0.3937, 0.2727, 0.4724, 0.2273, 0.3937, 0.2727, 0.3149, 0.3182, 0.3937, 0.2727, 0.3149, 0.3636, 0.3149, 0.3182, 0.3937, 0.4091, 0.2362, 0.4545, 0.3149, 0.3636, 0.3149, 0.4091, 0.2362, 0.5, 0.2362, 0.4545, 0.3149, 0.5, 0.2362, 0.5455, 0.3149, 0.4545, 0.3149, 0.5909, 0.2362, 0.6364, 0.3149, 0.5455, 0.3149, 0.5909, 0.2362, 0.6818, 0.2362, 0.6364, 0.3149, 0.6818, 0.2362, 0.7273, 0.3149, 0.6364, 0.3149, 0.7727, 0.2362, 0.8182, 0.3149, 0.7273, 0.3149, 0.7727, 0.2362, 0.8636, 0.2362, 0.8182, 0.3149, 0.8636, 0.2362, 0.9091, 0.3149, 0.8182, 0.3149, 0.04546, 0.2362, 0.09091, 0.3149, 0.0, 0.3149, 0.04546, 0.2362, 0.1364, 0.2362, 0.09091, 0.3149, 0.1364, 0.2362, 0.1818, 0.3149, 0.09091, 0.3149, 0.2273, 0.2362, 0.2727, 0.3149, 0.1818, 0.3149, 0.2273, 0.2362, 0.3182, 0.2362, 0.2727, 0.3149, 0.3182, 0.2362, 0.3636, 0.3149, 0.2727, 0.3149, 0.5, 0.2362, 0.5909, 0.2362, 0.5455, 0.3149, 0.5, 0.2362, 0.5455, 0.1575, 0.5909, 0.2362, 0.5455, 0.1575, 0.6364, 0.1575, 0.5909, 0.2362, 0.6818, 0.2362, 0.7727, 0.2362, 0.7273, 0.3149, 0.6818, 0.2362, 0.7273, 0.1575, 0.7727, 0.2362, 0.7273, 0.1575, 0.8182, 0.1575, 0.7727, 0.2362, 0.8636, 0.2362, 0.9545, 0.2362, 0.9091, 0.3149, 0.8636, 0.2362, 0.9091, 0.1575, 0.9545, 0.2362, 0.9091, 0.1575, 1.0, 0.1575, 0.9545, 0.2362, 0.1364, 0.2362, 0.2273, 0.2362, 0.1818, 0.3149, 0.1364, 0.2362, 0.1818, 0.1575, 0.2273, 0.2362, 0.1818, 0.1575, 0.2727, 0.1575, 0.2273, 0.2362, 0.3182, 0.2362, 0.4091, 0.2362, 0.3636, 0.3149, 0.3182, 0.2362, 0.3636, 0.1575, 0.4091, 0.2362, 0.3636, 0.1575, 0.4545, 0.1575, 0.4091, 0.2362, 0.5, 0.07873, 0.5455, 0.1575, 0.4545, 0.1575, 0.5, 0.07873, 0.5909, 0.07873, 0.5455, 0.1575, 0.5909, 0.07873, 0.6364, 0.1575, 0.5455, 0.1575, 0.6818, 0.07873, 0.7273, 0.1575, 0.6364, 0.1575, 0.6818, 0.07873, 0.7727, 0.07873, 0.7273, 0.1575, 0.7727, 0.07873, 0.8182, 0.1575, 0.7273, 0.1575, 0.8636, 0.07873, 0.9091, 0.1575, 0.8182, 0.1575, 0.8636, 0.07873, 0.9545, 0.07873, 0.9091, 0.1575, 0.9545, 0.07873, 1.0, 0.1575, 0.9091, 0.1575, 0.3636, 0.1575, 0.4091, 0.07873, 0.4545, 0.1575, 0.3636, 0.1575, 0.3182, 0.07873, 0.4091, 0.07873, 0.3182, 0.07873, 0.3636, 0.0, 0.4091, 0.07873, 0.1364, 0.07873, 0.1818, 0.1575, 0.09091, 0.1575, 0.1364, 0.07873, 0.2273, 0.07873, 0.1818, 0.1575, 0.2273, 0.07873, 0.2727, 0.1575, 0.1818, 0.1575])
me_icosphere_002.materials.append(mat_leave)
me_icosphere_002.materials.append(None)
me_icosphere_002.update()
me_icosphere_003 = bpy.data.meshes.new('Icosphere.003')
me_icosphere_003.from_pydata([(0.0, 0.0, -1.0), (0.7236, -0.5257, -0.4472), (-0.2764, -0.8506, -0.4472), (-0.8944, 0.0, -0.4472), (-0.2764, 0.8506, -0.4472), (0.7236, 0.5257, -0.4472), (0.2764, -0.8506, 0.4472), (-0.7236, -0.5257, 0.4472), (-0.7236, 0.5257, 0.4472), (0.2764, 0.8506, 0.4472), (0.8944, 0.0, 0.4472), (0.0, 0.0, 1.0), (-0.1625, -0.5, -0.8507), (0.4253, -0.309, -0.8507), (0.2629, -0.809, -0.5257), (0.8506, 0.0, -0.5257), (0.4253, 0.309, -0.8507), (-0.5257, 0.0, -0.8507), (-0.6882, -0.5, -0.5257), (-0.1625, 0.5, -0.8507), (-0.6882, 0.5, -0.5257), (0.2629, 0.809, -0.5257), (0.9511, -0.309, 0.0), (0.9511, 0.309, 0.0), (0.0, -1.0, 0.0), (0.5878, -0.809, 0.0), (-0.9511, -0.309, 0.0), (-0.5878, -0.809, 0.0), (-0.5878, 0.809, 0.0), (-0.9511, 0.309, 0.0), (0.5878, 0.809, 0.0), (0.0, 1.0, 0.0), (0.6882, -0.5, 0.5257), (-0.2629, -0.809, 0.5257), (-0.8506, 0.0, 0.5257), (-0.2629, 0.809, 0.5257), (0.6882, 0.5, 0.5257), (0.1625, -0.5, 0.8507), (0.5257, 0.0, 0.8507), (-0.4253, -0.309, 0.8507), (-0.4253, 0.309, 0.8507), (0.1625, 0.5, 0.8507)], [], [(0, 13, 12), (1, 13, 15), (0, 12, 17), (0, 17, 19), (0, 19, 16), (1, 15, 22), (2, 14, 24), (3, 18, 26), (4, 20, 28), (5, 21, 30), (1, 22, 25), (2, 24, 27), (3, 26, 29), (4, 28, 31), (5, 30, 23), (6, 32, 37), (7, 33, 39), (8, 34, 40), (9, 35, 41), (10, 36, 38), (38, 41, 11), (38, 36, 41), (36, 9, 41), (41, 40, 11), (41, 35, 40), (35, 8, 40), (40, 39, 11), (40, 34, 39), (34, 7, 39), (39, 37, 11), (39, 33, 37), (33, 6, 37), (37, 38, 11), (37, 32, 38), (32, 10, 38), (23, 36, 10), (23, 30, 36), (30, 9, 36), (31, 35, 9), (31, 28, 35), (28, 8, 35), (29, 34, 8), (29, 26, 34), (26, 7, 34), (27, 33, 7), (27, 24, 33), (24, 6, 33), (25, 32, 6), (25, 22, 32), (22, 10, 32), (30, 31, 9), (30, 21, 31), (21, 4, 31), (28, 29, 8), (28, 20, 29), (20, 3, 29), (26, 27, 7), (26, 18, 27), (18, 2, 27), (24, 25, 6), (24, 14, 25), (14, 1, 25), (22, 23, 10), (22, 15, 23), (15, 5, 23), (16, 21, 5), (16, 19, 21), (19, 4, 21), (19, 20, 4), (19, 17, 20), (17, 3, 20), (17, 18, 3), (17, 12, 18), (12, 2, 18), (15, 16, 5), (15, 13, 16), (13, 0, 16), (12, 14, 2), (12, 13, 14), (13, 1, 14)])
_uv = me_icosphere_003.uv_layers.new(name='UVMap')
_uv.uv.foreach_set('vector', [0.1818, 0.0, 0.2273, 0.07873, 0.1364, 0.07873, 0.2727, 0.1575, 0.3182, 0.07873, 0.3636, 0.1575, 0.9091, 0.0, 0.9545, 0.07873, 0.8636, 0.07873, 0.7273, 0.0, 0.7727, 0.07873, 0.6818, 0.07873, 0.5455, 0.0, 0.5909, 0.07873, 0.5, 0.07873, 0.2727, 0.1575, 0.3636, 0.1575, 0.3182, 0.2362, 0.09091, 0.1575, 0.1818, 0.1575, 0.1364, 0.2362, 0.8182, 0.1575, 0.9091, 0.1575, 0.8636, 0.2362, 0.6364, 0.1575, 0.7273, 0.1575, 0.6818, 0.2362, 0.4545, 0.1575, 0.5455, 0.1575, 0.5, 0.2362, 0.2727, 0.1575, 0.3182, 0.2362, 0.2273, 0.2362, 0.09091, 0.1575, 0.1364, 0.2362, 0.04546, 0.2362, 0.8182, 0.1575, 0.8636, 0.2362, 0.7727, 0.2362, 0.6364, 0.1575, 0.6818, 0.2362, 0.5909, 0.2362, 0.4545, 0.1575, 0.5, 0.2362, 0.4091, 0.2362, 0.1818, 0.3149, 0.2727, 0.3149, 0.2273, 0.3937, 0.0, 0.3149, 0.09091, 0.3149, 0.04546, 0.3937, 0.7273, 0.3149, 0.8182, 0.3149, 0.7727, 0.3937, 0.5455, 0.3149, 0.6364, 0.3149, 0.5909, 0.3937, 0.3636, 0.3149, 0.4545, 0.3149, 0.4091, 0.3937, 0.4091, 0.3937, 0.5, 0.3937, 0.4545, 0.4724, 0.4091, 0.3937, 0.4545, 0.3149, 0.5, 0.3937, 0.4545, 0.3149, 0.5455, 0.3149, 0.5, 0.3937, 0.5909, 0.3937, 0.6818, 0.3937, 0.6364, 0.4724, 0.5909, 0.3937, 0.6364, 0.3149, 0.6818, 0.3937, 0.6364, 0.3149, 0.7273, 0.3149, 0.6818, 0.3937, 0.7727, 0.3937, 0.8636, 0.3937, 0.8182, 0.4724, 0.7727, 0.3937, 0.8182, 0.3149, 0.8636, 0.3937, 0.8182, 0.3149, 0.9091, 0.3149, 0.8636, 0.3937, 0.04546, 0.3937, 0.1364, 0.3937, 0.09091, 0.4724, 0.04546, 0.3937, 0.09091, 0.3149, 0.1364, 0.3937, 0.09091, 0.3149, 0.1818, 0.3149, 0.1364, 0.3937, 0.2273, 0.3937, 0.3182, 0.3937, 0.2727, 0.4724, 0.2273, 0.3937, 0.2727, 0.3149, 0.3182, 0.3937, 0.2727, 0.3149, 0.3636, 0.3149, 0.3182, 0.3937, 0.4091, 0.2362, 0.4545, 0.3149, 0.3636, 0.3149, 0.4091, 0.2362, 0.5, 0.2362, 0.4545, 0.3149, 0.5, 0.2362, 0.5455, 0.3149, 0.4545, 0.3149, 0.5909, 0.2362, 0.6364, 0.3149, 0.5455, 0.3149, 0.5909, 0.2362, 0.6818, 0.2362, 0.6364, 0.3149, 0.6818, 0.2362, 0.7273, 0.3149, 0.6364, 0.3149, 0.7727, 0.2362, 0.8182, 0.3149, 0.7273, 0.3149, 0.7727, 0.2362, 0.8636, 0.2362, 0.8182, 0.3149, 0.8636, 0.2362, 0.9091, 0.3149, 0.8182, 0.3149, 0.04546, 0.2362, 0.09091, 0.3149, 0.0, 0.3149, 0.04546, 0.2362, 0.1364, 0.2362, 0.09091, 0.3149, 0.1364, 0.2362, 0.1818, 0.3149, 0.09091, 0.3149, 0.2273, 0.2362, 0.2727, 0.3149, 0.1818, 0.3149, 0.2273, 0.2362, 0.3182, 0.2362, 0.2727, 0.3149, 0.3182, 0.2362, 0.3636, 0.3149, 0.2727, 0.3149, 0.5, 0.2362, 0.5909, 0.2362, 0.5455, 0.3149, 0.5, 0.2362, 0.5455, 0.1575, 0.5909, 0.2362, 0.5455, 0.1575, 0.6364, 0.1575, 0.5909, 0.2362, 0.6818, 0.2362, 0.7727, 0.2362, 0.7273, 0.3149, 0.6818, 0.2362, 0.7273, 0.1575, 0.7727, 0.2362, 0.7273, 0.1575, 0.8182, 0.1575, 0.7727, 0.2362, 0.8636, 0.2362, 0.9545, 0.2362, 0.9091, 0.3149, 0.8636, 0.2362, 0.9091, 0.1575, 0.9545, 0.2362, 0.9091, 0.1575, 1.0, 0.1575, 0.9545, 0.2362, 0.1364, 0.2362, 0.2273, 0.2362, 0.1818, 0.3149, 0.1364, 0.2362, 0.1818, 0.1575, 0.2273, 0.2362, 0.1818, 0.1575, 0.2727, 0.1575, 0.2273, 0.2362, 0.3182, 0.2362, 0.4091, 0.2362, 0.3636, 0.3149, 0.3182, 0.2362, 0.3636, 0.1575, 0.4091, 0.2362, 0.3636, 0.1575, 0.4545, 0.1575, 0.4091, 0.2362, 0.5, 0.07873, 0.5455, 0.1575, 0.4545, 0.1575, 0.5, 0.07873, 0.5909, 0.07873, 0.5455, 0.1575, 0.5909, 0.07873, 0.6364, 0.1575, 0.5455, 0.1575, 0.6818, 0.07873, 0.7273, 0.1575, 0.6364, 0.1575, 0.6818, 0.07873, 0.7727, 0.07873, 0.7273, 0.1575, 0.7727, 0.07873, 0.8182, 0.1575, 0.7273, 0.1575, 0.8636, 0.07873, 0.9091, 0.1575, 0.8182, 0.1575, 0.8636, 0.07873, 0.9545, 0.07873, 0.9091, 0.1575, 0.9545, 0.07873, 1.0, 0.1575, 0.9091, 0.1575, 0.3636, 0.1575, 0.4091, 0.07873, 0.4545, 0.1575, 0.3636, 0.1575, 0.3182, 0.07873, 0.4091, 0.07873, 0.3182, 0.07873, 0.3636, 0.0, 0.4091, 0.07873, 0.1364, 0.07873, 0.1818, 0.1575, 0.09091, 0.1575, 0.1364, 0.07873, 0.2273, 0.07873, 0.1818, 0.1575, 0.2273, 0.07873, 0.2727, 0.1575, 0.1818, 0.1575])
me_icosphere_003.materials.append(mat_leave)
me_icosphere_003.materials.append(None)
me_icosphere_003.update()

# ---- objects
ob_base = bpy.data.objects.new('Base', me_cube_001)
ob_icosphere = bpy.data.objects.new('Icosphere', me_icosphere)
ob_icosphere_001 = bpy.data.objects.new('Icosphere.001', me_icosphere_001)
ob_icosphere_002 = bpy.data.objects.new('Icosphere.002', me_icosphere_002)
ob_icosphere_003 = bpy.data.objects.new('Icosphere.003', me_icosphere_003)

# ---- transforms, parenting, visibility, modifiers, constraints
ob_base.location = (0.0, 0.0, 0.0)
ob_icosphere.location = (-0.8864, -0.003667, 3.315)
ob_icosphere.rotation_euler = (-0.8542, 0.8926, 0.811)
ob_icosphere.scale = (0.7803, 0.7803, 0.7803)
ob_icosphere_001.location = (0.7946, 0.8091, 3.499)
ob_icosphere_001.rotation_euler = (-4.184, 1.457, -1.757)
ob_icosphere_001.scale = (0.8951, 0.8951, 0.8951)
ob_icosphere_002.location = (-0.1717, -1.478, 3.08)
ob_icosphere_002.rotation_euler = (-1.095, -0.6655, 1.621)
ob_icosphere_002.scale = (0.8029, 0.8029, 0.8029)
ob_icosphere_003.location = (1.084, -0.7874, 3.68)
ob_icosphere_003.rotation_euler = (-0.5681, 0.4165, -1.051)
ob_icosphere_003.scale = (0.7927, 0.7927, 0.7927)

# ---- collection membership
col_collection.objects.link(ob_base)
col_collection.objects.link(ob_icosphere)
col_collection.objects.link(ob_icosphere_001)
col_collection.objects.link(ob_icosphere_002)
col_collection.objects.link(ob_icosphere_003)

# ---- scene / render settings (as saved in the file)
scene.frame_start = 1; scene.frame_end = 250; scene.frame_set(4)
scene.render.engine = 'BLENDER_EEVEE_NEXT'
bpy.context.view_layer.update()

# ---- added for rendering (the .blend has no active camera and no usable light): camera, sun
cam_auto = bpy.data.cameras.new('AutoCamera')
cam_auto.lens = 50.0
cam_auto.sensor_width = 36.0
cam_auto.clip_end = 1000.0
ob_auto_camera = bpy.data.objects.new('AutoCamera', cam_auto)
scene.collection.objects.link(ob_auto_camera)
ob_auto_camera.location = (7.88141, -9.53149, 8.6436)
ob_auto_camera.rotation_euler = (1.09748, -7.21219e-08, 0.694738)
scene.camera = ob_auto_camera
light_auto_sun = bpy.data.lights.new('AutoSun', 'SUN')
light_auto_sun.energy = 3.0
light_auto_sun.angle = 0.0523599
ob_auto_sun = bpy.data.objects.new('AutoSun', light_auto_sun)
scene.collection.objects.link(ob_auto_sun)
ob_auto_sun.rotation_euler = (0.872665, 0.174533, 0.523599)
bpy.context.view_layer.update()
